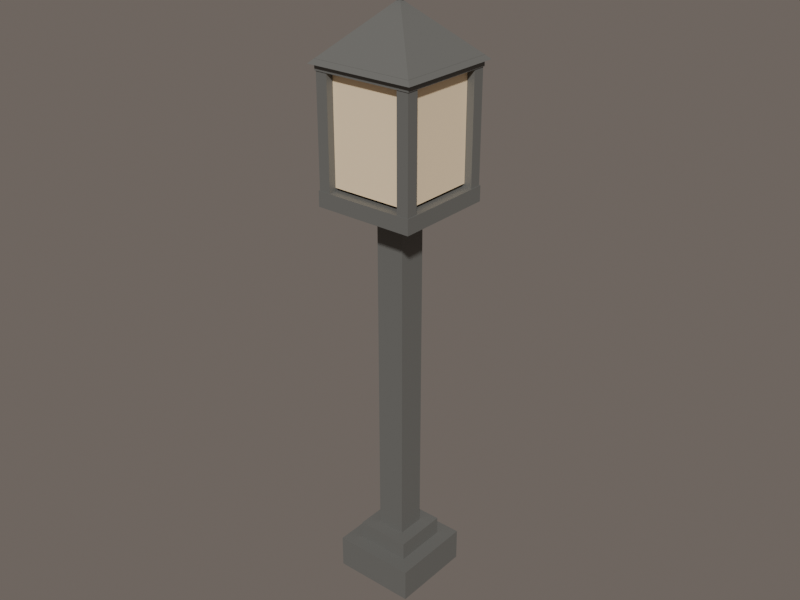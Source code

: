 # Source: lantern.blend  (saved by Blender 5.2.45; exported with 4.5.12 LTS)
import bpy
from mathutils import Matrix  # noqa: F401  (used for matrix-valued properties, if any)

bpy.ops.wm.read_factory_settings(use_empty=True)
scene = bpy.context.scene
scene.name = 'Scene'

# ---- collections
col_collection = bpy.data.collections.new('Collection'); scene.collection.children.link(col_collection)

# ---- materials (node trees are filled in below, after node groups)
mat_metal___dark_iron = bpy.data.materials.new('Metal | dark iron')
mat_metal___dark_iron.diffuse_color = (0.15, 0.15, 0.14, 1.0)
mat_lamp___lantern_amber_cream = bpy.data.materials.new('Lamp | lantern amber cream')
mat_lamp___lantern_amber_cream.diffuse_color = (1.0, 0.79, 0.51, 1.0)

# ---- material node trees
mat_metal___dark_iron.use_nodes = True; mat_metal___dark_iron.node_tree.nodes.clear()
_N = mat_metal___dark_iron.node_tree.nodes; _L = mat_metal___dark_iron.node_tree.links
n0 = _N.new('ShaderNodeBsdfPrincipled'); n0.name = 'Principled BSDF'; n0.location = (-200, 100)
n0.inputs[0].default_value = (0.15, 0.15, 0.14, 1.0)
n0.inputs[2].default_value = 0.57
n0.inputs[10].default_value = 0.005
n1 = _N.new('ShaderNodeOutputMaterial'); n1.name = 'Material Output'; n1.location = (200, 100)
_L.new(n0.outputs[0], n1.inputs[0])
n1.is_active_output = True
mat_lamp___lantern_amber_cream.use_nodes = True; mat_lamp___lantern_amber_cream.node_tree.nodes.clear()
_N = mat_lamp___lantern_amber_cream.node_tree.nodes; _L = mat_lamp___lantern_amber_cream.node_tree.links
n0 = _N.new('ShaderNodeBsdfPrincipled'); n0.name = 'Principled BSDF'; n0.location = (-200, 100)
n0.inputs[0].default_value = (1.0, 0.79, 0.51, 1.0)
n0.inputs[2].default_value = 0.57
n0.inputs[10].default_value = 0.005
n1 = _N.new('ShaderNodeOutputMaterial'); n1.name = 'Material Output'; n1.location = (200, 100)
_L.new(n0.outputs[0], n1.inputs[0])
n1.is_active_output = True

# ---- world
world_world = bpy.data.worlds.new('World'); scene.world = world_world
world_world.use_nodes = True; world_world.node_tree.nodes.clear()
_N = world_world.node_tree.nodes; _L = world_world.node_tree.links
n0 = _N.new('ShaderNodeOutputWorld'); n0.name = 'World Output'; n0.location = (200, 100)
n1 = _N.new('ShaderNodeBackground'); n1.name = 'Background'; n1.location = (-200, 100)
n1.inputs[0].default_value = (0.2, 0.17, 0.15, 1.0)
n1.inputs[1].default_value = 0.8
_L.new(n1.outputs[0], n0.inputs[0])
n0.is_active_output = True
world_world.color = (0.05088, 0.05088, 0.05088)
world_world.sun_shadow_jitter_overblur = 0.0

# ---- meshes
me_lantern___square_foot = bpy.data.meshes.new('Lantern | square foot')
me_lantern___square_foot.from_pydata([(-0.05, -0.05, 0.0), (0.05, -0.05, 0.0), (0.05, 0.05, 0.0), (-0.05, 0.05, 0.0), (-0.05, -0.05, 0.04), (0.05, -0.05, 0.04), (0.05, 0.05, 0.04), (-0.05, 0.05, 0.04)], [], [(3, 2, 1), (3, 1, 0), (0, 1, 5), (0, 5, 4), (1, 2, 6), (1, 6, 5), (2, 3, 7), (2, 7, 6), (3, 0, 4), (3, 4, 7), (4, 5, 6), (4, 6, 7)])
me_lantern___square_foot.materials.append(mat_metal___dark_iron)
me_lantern___square_foot.update()
me_lantern___foot_collar = bpy.data.meshes.new('Lantern | foot collar')
me_lantern___foot_collar.from_pydata([(-0.0325, -0.0325, 0.04), (0.0325, -0.0325, 0.04), (0.0325, 0.0325, 0.04), (-0.0325, 0.0325, 0.04), (-0.0325, -0.0325, 0.062), (0.0325, -0.0325, 0.062), (0.0325, 0.0325, 0.062), (-0.0325, 0.0325, 0.062)], [], [(3, 2, 1), (3, 1, 0), (0, 1, 5), (0, 5, 4), (1, 2, 6), (1, 6, 5), (2, 3, 7), (2, 7, 6), (3, 0, 4), (3, 4, 7), (4, 5, 6), (4, 6, 7)])
me_lantern___foot_collar.materials.append(mat_metal___dark_iron)
me_lantern___foot_collar.update()
me_lantern___slim_post = bpy.data.meshes.new('Lantern | slim post')
me_lantern___slim_post.from_pydata([(-0.017, -0.017, 0.062), (0.017, -0.017, 0.062), (0.017, 0.017, 0.062), (-0.017, 0.017, 0.062), (-0.017, -0.017, 0.464), (0.017, -0.017, 0.464), (0.017, 0.017, 0.464), (-0.017, 0.017, 0.464)], [], [(3, 2, 1), (3, 1, 0), (0, 1, 5), (0, 5, 4), (1, 2, 6), (1, 6, 5), (2, 3, 7), (2, 7, 6), (3, 0, 4), (3, 4, 7), (4, 5, 6), (4, 6, 7)])
me_lantern___slim_post.materials.append(mat_metal___dark_iron)
me_lantern___slim_post.update()
me_lantern___head_bottom = bpy.data.meshes.new('Lantern | head bottom')
me_lantern___head_bottom.from_pydata([(-0.06, -0.06, 0.478), (0.06, -0.06, 0.478), (0.06, 0.06, 0.478), (-0.06, 0.06, 0.478), (-0.06, -0.06, 0.496), (0.06, -0.06, 0.496), (0.06, 0.06, 0.496), (-0.06, 0.06, 0.496)], [], [(3, 2, 1), (3, 1, 0), (0, 1, 5), (0, 5, 4), (1, 2, 6), (1, 6, 5), (2, 3, 7), (2, 7, 6), (3, 0, 4), (3, 4, 7), (4, 5, 6), (4, 6, 7)])
me_lantern___head_bottom.materials.append(mat_metal___dark_iron)
me_lantern___head_bottom.update()
me_lantern___glowing_x_pane = bpy.data.meshes.new('Lantern | glowing x pane')
me_lantern___glowing_x_pane.from_pydata([(-0.05, -0.045, 0.5), (-0.046, -0.045, 0.5), (-0.046, 0.045, 0.5), (-0.05, 0.045, 0.5), (-0.05, -0.045, 0.62), (-0.046, -0.045, 0.62), (-0.046, 0.045, 0.62), (-0.05, 0.045, 0.62)], [], [(3, 2, 1), (3, 1, 0), (0, 1, 5), (0, 5, 4), (1, 2, 6), (1, 6, 5), (2, 3, 7), (2, 7, 6), (3, 0, 4), (3, 4, 7), (4, 5, 6), (4, 6, 7)])
me_lantern___glowing_x_pane.materials.append(mat_lamp___lantern_amber_cream)
me_lantern___glowing_x_pane.update()
me_lantern___glowing_y_pane = bpy.data.meshes.new('Lantern | glowing y pane')
me_lantern___glowing_y_pane.from_pydata([(-0.045, -0.05, 0.5), (0.045, -0.05, 0.5), (0.045, -0.046, 0.5), (-0.045, -0.046, 0.5), (-0.045, -0.05, 0.62), (0.045, -0.05, 0.62), (0.045, -0.046, 0.62), (-0.045, -0.046, 0.62)], [], [(3, 2, 1), (3, 1, 0), (0, 1, 5), (0, 5, 4), (1, 2, 6), (1, 6, 5), (2, 3, 7), (2, 7, 6), (3, 0, 4), (3, 4, 7), (4, 5, 6), (4, 6, 7)])
me_lantern___glowing_y_pane.materials.append(mat_lamp___lantern_amber_cream)
me_lantern___glowing_y_pane.update()
me_lantern___glowing_x_pane_001 = bpy.data.meshes.new('Lantern | glowing x pane.001')
me_lantern___glowing_x_pane_001.from_pydata([(0.046, -0.045, 0.5), (0.05, -0.045, 0.5), (0.05, 0.045, 0.5), (0.046, 0.045, 0.5), (0.046, -0.045, 0.62), (0.05, -0.045, 0.62), (0.05, 0.045, 0.62), (0.046, 0.045, 0.62)], [], [(3, 2, 1), (3, 1, 0), (0, 1, 5), (0, 5, 4), (1, 2, 6), (1, 6, 5), (2, 3, 7), (2, 7, 6), (3, 0, 4), (3, 4, 7), (4, 5, 6), (4, 6, 7)])
me_lantern___glowing_x_pane_001.materials.append(mat_lamp___lantern_amber_cream)
me_lantern___glowing_x_pane_001.update()
me_lantern___glowing_y_pane_001 = bpy.data.meshes.new('Lantern | glowing y pane.001')
me_lantern___glowing_y_pane_001.from_pydata([(-0.045, 0.046, 0.5), (0.045, 0.046, 0.5), (0.045, 0.05, 0.5), (-0.045, 0.05, 0.5), (-0.045, 0.046, 0.62), (0.045, 0.046, 0.62), (0.045, 0.05, 0.62), (-0.045, 0.05, 0.62)], [], [(3, 2, 1), (3, 1, 0), (0, 1, 5), (0, 5, 4), (1, 2, 6), (1, 6, 5), (2, 3, 7), (2, 7, 6), (3, 0, 4), (3, 4, 7), (4, 5, 6), (4, 6, 7)])
me_lantern___glowing_y_pane_001.materials.append(mat_lamp___lantern_amber_cream)
me_lantern___glowing_y_pane_001.update()
me_lantern___corner_upright = bpy.data.meshes.new('Lantern | corner upright')
me_lantern___corner_upright.from_pydata([(-0.059, -0.059, 0.49), (-0.045, -0.059, 0.49), (-0.045, -0.045, 0.49), (-0.059, -0.045, 0.49), (-0.059, -0.059, 0.63), (-0.045, -0.059, 0.63), (-0.045, -0.045, 0.63), (-0.059, -0.045, 0.63)], [], [(3, 2, 1), (3, 1, 0), (0, 1, 5), (0, 5, 4), (1, 2, 6), (1, 6, 5), (2, 3, 7), (2, 7, 6), (3, 0, 4), (3, 4, 7), (4, 5, 6), (4, 6, 7)])
me_lantern___corner_upright.materials.append(mat_metal___dark_iron)
me_lantern___corner_upright.update()
me_lantern___corner_upright_001 = bpy.data.meshes.new('Lantern | corner upright.001')
me_lantern___corner_upright_001.from_pydata([(-0.059, 0.045, 0.49), (-0.045, 0.045, 0.49), (-0.045, 0.059, 0.49), (-0.059, 0.059, 0.49), (-0.059, 0.045, 0.63), (-0.045, 0.045, 0.63), (-0.045, 0.059, 0.63), (-0.059, 0.059, 0.63)], [], [(3, 2, 1), (3, 1, 0), (0, 1, 5), (0, 5, 4), (1, 2, 6), (1, 6, 5), (2, 3, 7), (2, 7, 6), (3, 0, 4), (3, 4, 7), (4, 5, 6), (4, 6, 7)])
me_lantern___corner_upright_001.materials.append(mat_metal___dark_iron)
me_lantern___corner_upright_001.update()
me_lantern___corner_upright_002 = bpy.data.meshes.new('Lantern | corner upright.002')
me_lantern___corner_upright_002.from_pydata([(0.045, -0.059, 0.49), (0.059, -0.059, 0.49), (0.059, -0.045, 0.49), (0.045, -0.045, 0.49), (0.045, -0.059, 0.63), (0.059, -0.059, 0.63), (0.059, -0.045, 0.63), (0.045, -0.045, 0.63)], [], [(3, 2, 1), (3, 1, 0), (0, 1, 5), (0, 5, 4), (1, 2, 6), (1, 6, 5), (2, 3, 7), (2, 7, 6), (3, 0, 4), (3, 4, 7), (4, 5, 6), (4, 6, 7)])
me_lantern___corner_upright_002.materials.append(mat_metal___dark_iron)
me_lantern___corner_upright_002.update()
me_lantern___corner_upright_003 = bpy.data.meshes.new('Lantern | corner upright.003')
me_lantern___corner_upright_003.from_pydata([(0.045, 0.045, 0.49), (0.059, 0.045, 0.49), (0.059, 0.059, 0.49), (0.045, 0.059, 0.49), (0.045, 0.045, 0.63), (0.059, 0.045, 0.63), (0.059, 0.059, 0.63), (0.045, 0.059, 0.63)], [], [(3, 2, 1), (3, 1, 0), (0, 1, 5), (0, 5, 4), (1, 2, 6), (1, 6, 5), (2, 3, 7), (2, 7, 6), (3, 0, 4), (3, 4, 7), (4, 5, 6), (4, 6, 7)])
me_lantern___corner_upright_003.materials.append(mat_metal___dark_iron)
me_lantern___corner_upright_003.update()
me_lantern___head_top = bpy.data.meshes.new('Lantern | head top')
me_lantern___head_top.from_pydata([(-0.06, -0.06, 0.623), (0.06, -0.06, 0.623), (0.06, 0.06, 0.623), (-0.06, 0.06, 0.623), (-0.06, -0.06, 0.635), (0.06, -0.06, 0.635), (0.06, 0.06, 0.635), (-0.06, 0.06, 0.635)], [], [(3, 2, 1), (3, 1, 0), (0, 1, 5), (0, 5, 4), (1, 2, 6), (1, 6, 5), (2, 3, 7), (2, 7, 6), (3, 0, 4), (3, 4, 7), (4, 5, 6), (4, 6, 7)])
me_lantern___head_top.materials.append(mat_metal___dark_iron)
me_lantern___head_top.update()
me_lantern___pyramid_cap = bpy.data.meshes.new('Lantern | pyramid cap')
me_lantern___pyramid_cap.from_pydata([(-0.065, -0.065, 0.63), (0.065, -0.065, 0.63), (0.065, 0.065, 0.63), (-0.065, 0.065, 0.63), (0.0, 0.0, 0.692)], [], [(0, 1, 4), (1, 2, 4), (2, 3, 4), (3, 0, 4), (3, 2, 1), (3, 1, 0)])
me_lantern___pyramid_cap.materials.append(mat_metal___dark_iron)
me_lantern___pyramid_cap.update()
me_lantern___rounded_finial = bpy.data.meshes.new('Lantern | rounded finial')
me_lantern___rounded_finial.from_pydata([(0.0, 0.0, 0.689), (0.01, 0.0, 0.697), (0.00809, 0.005878, 0.697), (0.00309, 0.009511, 0.697), (-0.00309, 0.009511, 0.697), (-0.00809, 0.005878, 0.697), (-0.01, 1.225e-18, 0.697), (-0.00809, -0.005878, 0.697), (-0.00309, -0.009511, 0.697), (0.00309, -0.009511, 0.697), (0.00809, -0.005878, 0.697), (0.017, 0.0, 0.708), (0.01375, 0.009992, 0.708), (0.005253, 0.01617, 0.708), (-0.005253, 0.01617, 0.708), (-0.01375, 0.009992, 0.708), (-0.017, 2.082e-18, 0.708), (-0.01375, -0.009992, 0.708), (-0.005253, -0.01617, 0.708), (0.005253, -0.01617, 0.708), (0.01375, -0.009992, 0.708), (0.01, 0.0, 0.719), (0.00809, 0.005878, 0.719), (0.00309, 0.009511, 0.719), (-0.00309, 0.009511, 0.719), (-0.00809, 0.005878, 0.719), (-0.01, 1.225e-18, 0.719), (-0.00809, -0.005878, 0.719), (-0.00309, -0.009511, 0.719), (0.00309, -0.009511, 0.719), (0.00809, -0.005878, 0.719), (0.0, 0.0, 0.729)], [], [(0, 2, 1), (0, 3, 2), (0, 4, 3), (0, 5, 4), (0, 6, 5), (0, 7, 6), (0, 8, 7), (0, 9, 8), (0, 10, 9), (0, 1, 10), (1, 2, 12), (1, 12, 11), (2, 3, 13), (2, 13, 12), (3, 4, 14), (3, 14, 13), (4, 5, 15), (4, 15, 14), (5, 6, 16), (5, 16, 15), (6, 7, 17), (6, 17, 16), (7, 8, 18), (7, 18, 17), (8, 9, 19), (8, 19, 18), (9, 10, 20), (9, 20, 19), (10, 1, 11), (10, 11, 20), (11, 12, 22), (11, 22, 21), (12, 13, 23), (12, 23, 22), (13, 14, 24), (13, 24, 23), (14, 15, 25), (14, 25, 24), (15, 16, 26), (15, 26, 25), (16, 17, 27), (16, 27, 26), (17, 18, 28), (17, 28, 27), (18, 19, 29), (18, 29, 28), (19, 20, 30), (19, 30, 29), (20, 11, 21), (20, 21, 30), (31, 21, 22), (31, 22, 23), (31, 23, 24), (31, 24, 25), (31, 25, 26), (31, 26, 27), (31, 27, 28), (31, 28, 29), (31, 29, 30), (31, 30, 21)])
me_lantern___rounded_finial.polygons.foreach_set('use_smooth', [True] * 60)
me_lantern___rounded_finial.materials.append(mat_metal___dark_iron)
me_lantern___rounded_finial.update()

# ---- objects
ob_lantern___square_foot = bpy.data.objects.new('Lantern | square foot', me_lantern___square_foot)
ob_lantern___foot_collar = bpy.data.objects.new('Lantern | foot collar', me_lantern___foot_collar)
ob_lantern___slim_post = bpy.data.objects.new('Lantern | slim post', me_lantern___slim_post)
ob_lantern___head_bottom = bpy.data.objects.new('Lantern | head bottom', me_lantern___head_bottom)
ob_lantern___glowing_x_pane = bpy.data.objects.new('Lantern | glowing x pane', me_lantern___glowing_x_pane)
ob_lantern___glowing_y_pane = bpy.data.objects.new('Lantern | glowing y pane', me_lantern___glowing_y_pane)
ob_lantern___glowing_x_pane_001 = bpy.data.objects.new('Lantern | glowing x pane.001', me_lantern___glowing_x_pane_001)
ob_lantern___glowing_y_pane_001 = bpy.data.objects.new('Lantern | glowing y pane.001', me_lantern___glowing_y_pane_001)
ob_lantern___corner_upright = bpy.data.objects.new('Lantern | corner upright', me_lantern___corner_upright)
ob_lantern___corner_upright_001 = bpy.data.objects.new('Lantern | corner upright.001', me_lantern___corner_upright_001)
ob_lantern___corner_upright_002 = bpy.data.objects.new('Lantern | corner upright.002', me_lantern___corner_upright_002)
ob_lantern___corner_upright_003 = bpy.data.objects.new('Lantern | corner upright.003', me_lantern___corner_upright_003)
ob_lantern___head_top = bpy.data.objects.new('Lantern | head top', me_lantern___head_top)
ob_lantern___pyramid_cap = bpy.data.objects.new('Lantern | pyramid cap', me_lantern___pyramid_cap)
ob_lantern___rounded_finial = bpy.data.objects.new('Lantern | rounded finial', me_lantern___rounded_finial)

# ---- transforms, parenting, visibility, modifiers, constraints
ob_lantern___square_foot.location = (0.0, 0.0, 0.0)
ob_lantern___foot_collar.location = (0.0, 0.0, 0.0)
ob_lantern___slim_post.location = (0.0, 0.0, 0.0)
ob_lantern___head_bottom.location = (0.0, 0.0, 0.0)
ob_lantern___glowing_x_pane.location = (0.0, 0.0, 0.0)
ob_lantern___glowing_y_pane.location = (0.0, 0.0, 0.0)
ob_lantern___glowing_x_pane_001.location = (0.0, 0.0, 0.0)
ob_lantern___glowing_y_pane_001.location = (0.0, 0.0, 0.0)
ob_lantern___corner_upright.location = (0.0, 0.0, 0.0)
ob_lantern___corner_upright_001.location = (0.0, 0.0, 0.0)
ob_lantern___corner_upright_002.location = (0.0, 0.0, 0.0)
ob_lantern___corner_upright_003.location = (0.0, 0.0, 0.0)
ob_lantern___head_top.location = (0.0, 0.0, 0.0)
ob_lantern___pyramid_cap.location = (0.0, 0.0, 0.0)
ob_lantern___rounded_finial.location = (0.0, 0.0, 0.0)

# ---- collection membership
col_collection.objects.link(ob_lantern___square_foot)
col_collection.objects.link(ob_lantern___foot_collar)
col_collection.objects.link(ob_lantern___slim_post)
col_collection.objects.link(ob_lantern___head_bottom)
col_collection.objects.link(ob_lantern___glowing_x_pane)
col_collection.objects.link(ob_lantern___glowing_y_pane)
col_collection.objects.link(ob_lantern___glowing_x_pane_001)
col_collection.objects.link(ob_lantern___glowing_y_pane_001)
col_collection.objects.link(ob_lantern___corner_upright)
col_collection.objects.link(ob_lantern___corner_upright_001)
col_collection.objects.link(ob_lantern___corner_upright_002)
col_collection.objects.link(ob_lantern___corner_upright_003)
col_collection.objects.link(ob_lantern___head_top)
col_collection.objects.link(ob_lantern___pyramid_cap)
col_collection.objects.link(ob_lantern___rounded_finial)

# ---- scene / render settings (as saved in the file)
scene.frame_start = 1; scene.frame_end = 250; scene.frame_set(1)
scene.render.engine = 'CYCLES'
scene.render.resolution_x = 800
scene.render.resolution_y = 600
scene.render.bake_bias = 0.0
scene.render.bake_samples = 0
scene.render.compositor_device = 'GPU'
scene.cycles.samples = 32
scene.eevee.use_volume_custom_range = False
scene.eevee.fast_gi_thickness_near = 0.1
scene.eevee.fast_gi_thickness_far = 0.0
scene.eevee.ray_tracing_options.screen_trace_thickness = 0.1
bpy.context.view_layer.update()

# ---- added for rendering (the .blend has no active camera and no usable light): camera, sun
cam_auto = bpy.data.cameras.new('AutoCamera')
cam_auto.lens = 50.0
cam_auto.sensor_width = 36.0
cam_auto.clip_end = 1000.0
ob_auto_camera = bpy.data.objects.new('AutoCamera', cam_auto)
scene.collection.objects.link(ob_auto_camera)
ob_auto_camera.location = (0.695607, -0.834729, 0.920986)
ob_auto_camera.rotation_euler = (1.09748, -7.21219e-08, 0.694738)
scene.camera = ob_auto_camera
light_auto_sun = bpy.data.lights.new('AutoSun', 'SUN')
light_auto_sun.energy = 3.0
light_auto_sun.angle = 0.0523599
ob_auto_sun = bpy.data.objects.new('AutoSun', light_auto_sun)
scene.collection.objects.link(ob_auto_sun)
ob_auto_sun.rotation_euler = (0.872665, 0.174533, 0.523599)
bpy.context.view_layer.update()
